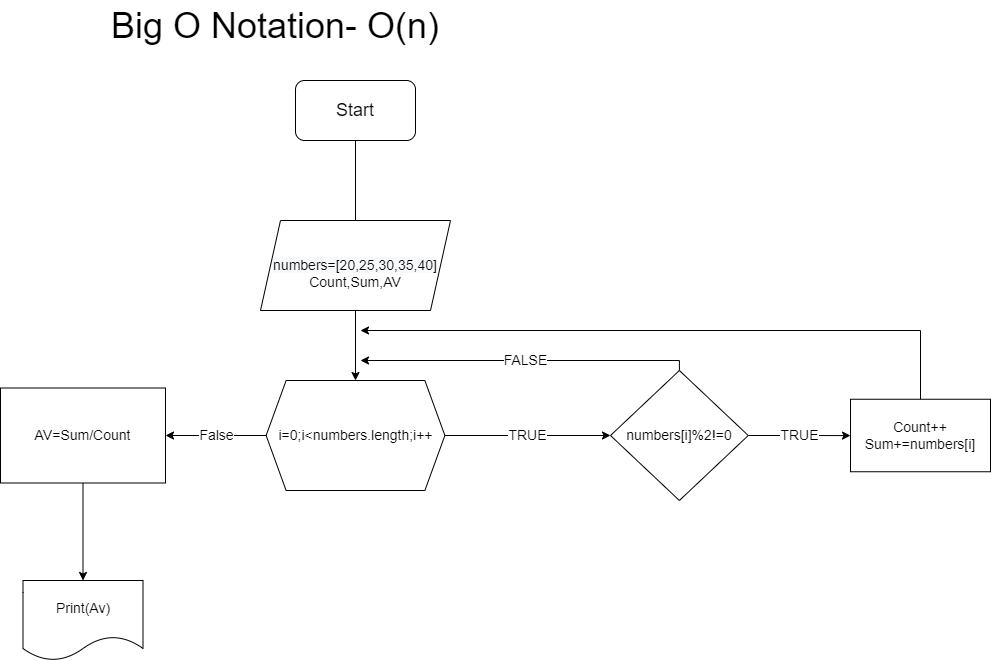

The diagram above was exported from draw.io. Its source (the exported page's mxGraphModel, read from the mxfile embedded in the PNG):
<mxGraphModel dx="1550" dy="786" grid="1" gridSize="10" guides="1" tooltips="1" connect="1" arrows="1" fold="1" page="1" pageScale="1" pageWidth="850" pageHeight="1100" math="0" shadow="0">
  <root>
    <mxCell id="0" />
    <mxCell id="1" parent="0" />
    <mxCell id="XVQGJs8Z466JeDTs-OYo-3" value="" style="edgeStyle=orthogonalEdgeStyle;rounded=0;orthogonalLoop=1;jettySize=auto;html=1;fontSize=18;" parent="1" source="XVQGJs8Z466JeDTs-OYo-1" edge="1">
      <mxGeometry relative="1" as="geometry">
        <mxPoint x="455" y="270" as="targetPoint" />
      </mxGeometry>
    </mxCell>
    <mxCell id="XVQGJs8Z466JeDTs-OYo-1" value="&lt;font style=&quot;font-size: 18px&quot;&gt;Start&lt;/font&gt;" style="rounded=1;whiteSpace=wrap;html=1;" parent="1" vertex="1">
      <mxGeometry x="395" y="120" width="120" height="60" as="geometry" />
    </mxCell>
    <mxCell id="XVQGJs8Z466JeDTs-OYo-6" value="" style="edgeStyle=orthogonalEdgeStyle;rounded=0;orthogonalLoop=1;jettySize=auto;html=1;fontSize=14;" parent="1" source="XVQGJs8Z466JeDTs-OYo-4" target="XVQGJs8Z466JeDTs-OYo-5" edge="1">
      <mxGeometry relative="1" as="geometry" />
    </mxCell>
    <mxCell id="XVQGJs8Z466JeDTs-OYo-4" value="&lt;br&gt;&lt;span style=&quot;color: rgb(0 , 0 , 0) ; font-family: &amp;#34;helvetica&amp;#34; ; font-size: 14px ; font-style: normal ; font-weight: 400 ; letter-spacing: normal ; text-align: center ; text-indent: 0px ; text-transform: none ; word-spacing: 0px ; background-color: rgb(248 , 249 , 250) ; display: inline ; float: none&quot;&gt;numbers=[20,25,30,35,40]&lt;br&gt;&lt;/span&gt;Count,Sum,AV" style="shape=parallelogram;perimeter=parallelogramPerimeter;whiteSpace=wrap;html=1;fixedSize=1;fontSize=14;" parent="1" vertex="1">
      <mxGeometry x="360" y="260" width="190" height="90" as="geometry" />
    </mxCell>
    <mxCell id="XVQGJs8Z466JeDTs-OYo-8" value="TRUE" style="edgeStyle=orthogonalEdgeStyle;rounded=0;orthogonalLoop=1;jettySize=auto;html=1;fontSize=14;" parent="1" source="XVQGJs8Z466JeDTs-OYo-5" target="XVQGJs8Z466JeDTs-OYo-7" edge="1">
      <mxGeometry relative="1" as="geometry" />
    </mxCell>
    <mxCell id="XVQGJs8Z466JeDTs-OYo-28" value="False" style="edgeStyle=orthogonalEdgeStyle;rounded=0;orthogonalLoop=1;jettySize=auto;html=1;fontSize=14;" parent="1" source="XVQGJs8Z466JeDTs-OYo-5" target="XVQGJs8Z466JeDTs-OYo-27" edge="1">
      <mxGeometry relative="1" as="geometry" />
    </mxCell>
    <mxCell id="XVQGJs8Z466JeDTs-OYo-5" value="i=0;i&amp;lt;numbers.length;i++" style="shape=hexagon;perimeter=hexagonPerimeter2;whiteSpace=wrap;html=1;fixedSize=1;fontSize=14;" parent="1" vertex="1">
      <mxGeometry x="365.63" y="420" width="178.75" height="110" as="geometry" />
    </mxCell>
    <mxCell id="XVQGJs8Z466JeDTs-OYo-24" value="TRUE" style="edgeStyle=orthogonalEdgeStyle;rounded=0;orthogonalLoop=1;jettySize=auto;html=1;fontSize=14;" parent="1" source="XVQGJs8Z466JeDTs-OYo-7" target="XVQGJs8Z466JeDTs-OYo-23" edge="1">
      <mxGeometry relative="1" as="geometry" />
    </mxCell>
    <mxCell id="XVQGJs8Z466JeDTs-OYo-26" value="FALSE" style="edgeStyle=orthogonalEdgeStyle;rounded=0;orthogonalLoop=1;jettySize=auto;html=1;fontSize=14;" parent="1" source="XVQGJs8Z466JeDTs-OYo-7" edge="1">
      <mxGeometry relative="1" as="geometry">
        <mxPoint x="460" y="400" as="targetPoint" />
        <Array as="points">
          <mxPoint x="779" y="400" />
        </Array>
      </mxGeometry>
    </mxCell>
    <mxCell id="XVQGJs8Z466JeDTs-OYo-7" value="&lt;font style=&quot;font-size: 14px&quot;&gt;&lt;font&gt;numbers&lt;/font&gt;[i]%2!=0&lt;/font&gt;" style="rhombus;whiteSpace=wrap;html=1;fontSize=14;" parent="1" vertex="1">
      <mxGeometry x="710" y="410" width="137.75" height="130" as="geometry" />
    </mxCell>
    <mxCell id="XVQGJs8Z466JeDTs-OYo-32" style="edgeStyle=orthogonalEdgeStyle;rounded=0;orthogonalLoop=1;jettySize=auto;html=1;fontSize=14;" parent="1" source="XVQGJs8Z466JeDTs-OYo-23" edge="1">
      <mxGeometry relative="1" as="geometry">
        <mxPoint x="460" y="370" as="targetPoint" />
        <Array as="points">
          <mxPoint x="1020" y="370" />
        </Array>
      </mxGeometry>
    </mxCell>
    <mxCell id="XVQGJs8Z466JeDTs-OYo-23" value="Count++&lt;br&gt;Sum+=numbers[i]" style="rounded=0;whiteSpace=wrap;html=1;fontSize=14;" parent="1" vertex="1">
      <mxGeometry x="950" y="438.75" width="140" height="72.5" as="geometry" />
    </mxCell>
    <mxCell id="XVQGJs8Z466JeDTs-OYo-31" value="" style="edgeStyle=orthogonalEdgeStyle;rounded=0;orthogonalLoop=1;jettySize=auto;html=1;fontSize=14;" parent="1" source="XVQGJs8Z466JeDTs-OYo-27" target="XVQGJs8Z466JeDTs-OYo-29" edge="1">
      <mxGeometry relative="1" as="geometry" />
    </mxCell>
    <mxCell id="XVQGJs8Z466JeDTs-OYo-27" value="AV=Sum/Count" style="whiteSpace=wrap;html=1;fontSize=14;" parent="1" vertex="1">
      <mxGeometry x="100" y="427.5" width="165" height="95" as="geometry" />
    </mxCell>
    <mxCell id="XVQGJs8Z466JeDTs-OYo-29" value="Print(Av)" style="shape=document;whiteSpace=wrap;html=1;boundedLbl=1;fontSize=14;" parent="1" vertex="1">
      <mxGeometry x="122.5" y="620" width="120" height="80" as="geometry" />
    </mxCell>
    <mxCell id="g-Z8MhG-YcFJkApHmLnQ-1" value="&lt;font style=&quot;font-size: 36px&quot;&gt;Big O Notation- O(n)&lt;/font&gt;" style="text;html=1;strokeColor=none;fillColor=none;align=center;verticalAlign=middle;whiteSpace=wrap;rounded=0;" vertex="1" parent="1">
      <mxGeometry x="110" y="40" width="530" height="50" as="geometry" />
    </mxCell>
  </root>
</mxGraphModel>